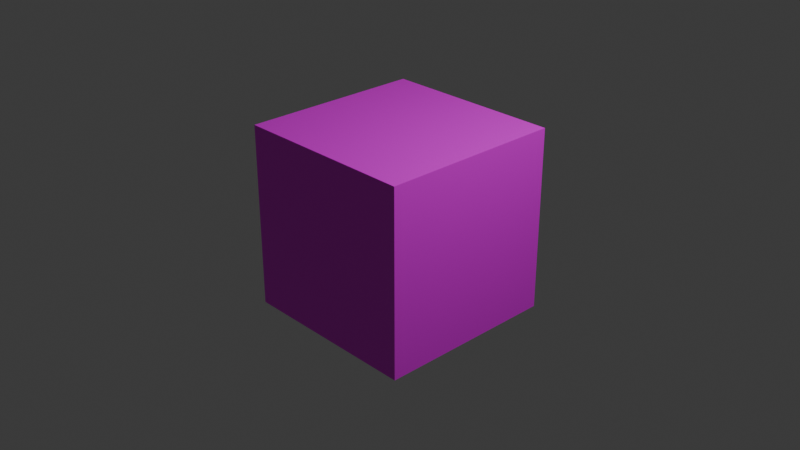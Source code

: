 # Source: flowmap.blend  (saved by Blender 4.5.90; exported with 4.5.12 LTS)
import bpy
from mathutils import Matrix  # noqa: F401  (used for matrix-valued properties, if any)

bpy.ops.wm.read_factory_settings(use_empty=True)
scene = bpy.context.scene
scene.name = 'Scene'

# ---- collections
col_collection = bpy.data.collections.new('Collection'); scene.collection.children.link(col_collection)

# ---- images (referenced by path relative to the original .blend; pixels are not part of the script)
import os
ASSET_DIR = os.environ.get("B2B_ASSET_DIR", "")  # directory of the original .blend (textures are referenced by path, not embedded)
HERE = os.path.dirname(os.path.abspath(__file__))  # packed textures are extracted next to this script under _unpacked/

def load_image(name, relpath, width, height, colorspace="sRGB"):
    """Load a texture the original file referenced (path relative to the .blend, or extracted next to this script)."""
    p = next((c for c in (os.path.join(HERE, relpath), os.path.join(ASSET_DIR, relpath)) if relpath and os.path.exists(c)), "")
    if p:
        img = bpy.data.images.load(p, check_existing=True)
        img.name = name
    else:  # same state as the original file: an image datablock whose file is absent (Cycles renders it pink)
        img = bpy.data.images.new(name, width, height)
        img.source = "FILE"
        img.filepath = "//" + (relpath or name)
    img.colorspace_settings.name = colorspace
    return img
img_untitled_001 = load_image('Untitled.001', 'missing.png', 1024, 1024, 'sRGB')
img_untitled_004 = load_image('Untitled.004', 'missing.png', 1024, 1024, 'sRGB')

# ---- materials (node trees are filled in below, after node groups)
mat_material = bpy.data.materials.new('Material')
mat_material.alpha_threshold = 0.0
mat_material.roughness = 0.5
mat_material.line_color = (0.0, 0.0, 0.0, 1.0)

# ---- material node trees
mat_material.use_nodes = True; mat_material.node_tree.nodes.clear()
_N = mat_material.node_tree.nodes; _L = mat_material.node_tree.links
n0 = _N.new('ShaderNodeOutputMaterial'); n0.name = 'Material Output'; n0.location = (1482, 97)
n1 = _N.new('ShaderNodeBsdfPrincipled'); n1.name = 'Principled BSDF'; n1.location = (993, 75)
n1.inputs[3].default_value = 1.45
n2 = _N.new('ShaderNodeTexImage'); n2.name = 'Image Texture'; n2.location = (-731, 362)
n2.image = img_untitled_001
n3 = _N.new('ShaderNodeVectorMath'); n3.name = 'Vector Math'; n3.location = (-134, 296)
n3.operation = 'SUBTRACT'
n3.inputs[1].default_value = (1.0, 1.0, 1.0)
n4 = _N.new('ShaderNodeVectorMath'); n4.name = 'Vector Math.001'; n4.location = (-361, 342)
n4.operation = 'MULTIPLY'
n4.inputs[1].default_value = (2.0, 2.0, 2.0)
n5 = _N.new('ShaderNodeSeparateXYZ'); n5.name = 'Separate XYZ'; n5.location = (-365, 70)
n6 = _N.new('ShaderNodeCombineXYZ'); n6.name = 'Combine XYZ'; n6.location = (-140, 54)
n7 = _N.new('ShaderNodeVectorMath'); n7.name = 'Vector Math.002'; n7.location = (193, 250)
n7.operation = 'MULTIPLY'
n8 = _N.new('ShaderNodeValue'); n8.name = 'Value'; n8.location = (-48, -82)
n8.outputs[0].default_value = 13.5
n9 = _N.new('ShaderNodeTexImage'); n9.name = 'Image Texture.001'; n9.location = (624, -71)
n9.image = img_untitled_004
n10 = _N.new('ShaderNodeVectorMath'); n10.name = 'Vector Math.003'; n10.location = (379, -30)
n11 = _N.new('ShaderNodeTexCoord'); n11.name = 'Texture Coordinate'; n11.location = (-248, -226)
_L.new(n1.outputs[0], n0.inputs[0])
_L.new(n2.outputs[0], n4.inputs[0])
_L.new(n4.outputs[0], n3.inputs[0])
_L.new(n5.outputs[0], n6.inputs[0])
_L.new(n5.outputs[1], n6.inputs[1])
_L.new(n3.outputs[0], n5.inputs[0])
_L.new(n6.outputs[0], n7.inputs[0])
_L.new(n8.outputs[0], n7.inputs[1])
_L.new(n11.outputs[2], n10.inputs[0])
_L.new(n7.outputs[0], n10.inputs[1])
_L.new(n10.outputs[0], n9.inputs[0])
_L.new(n9.outputs[0], n1.inputs[0])
n0.is_active_output = True

# ---- world
world_world = bpy.data.worlds.new('World'); scene.world = world_world
world_world.use_nodes = True; world_world.node_tree.nodes.clear()
_N = world_world.node_tree.nodes; _L = world_world.node_tree.links
n0 = _N.new('ShaderNodeOutputWorld'); n0.name = 'World Output'; n0.location = (200, 100)
n1 = _N.new('ShaderNodeBackground'); n1.name = 'Background'; n1.location = (-200, 100)
n1.inputs[0].default_value = (0.05088, 0.05088, 0.05088, 1.0)
_L.new(n1.outputs[0], n0.inputs[0])
n0.is_active_output = True
world_world.color = (0.05088, 0.05088, 0.05088)
world_world.sun_shadow_jitter_overblur = 0.0

# ---- cameras
cam_camera = bpy.data.cameras.new('Camera')
cam_camera.clip_end = 100.0
cam_camera.ortho_scale = 7.314

# ---- lights
light_light = bpy.data.lights.new('Light', 'POINT')
light_light.energy = 1000.0
light_light.shadow_soft_size = 0.1

# ---- meshes
me_cube = bpy.data.meshes.new('Cube')
me_cube.from_pydata([(1.0, 1.0, 1.0), (1.0, 1.0, -1.0), (1.0, -1.0, 1.0), (1.0, -1.0, -1.0), (-1.0, 1.0, 1.0), (-1.0, 1.0, -1.0), (-1.0, -1.0, 1.0), (-1.0, -1.0, -1.0)], [], [(0, 4, 6, 2), (3, 2, 6, 7), (7, 6, 4, 5), (5, 1, 3, 7), (1, 0, 2, 3), (5, 4, 0, 1)])
_uv = me_cube.uv_layers.new(name='UVMap')
_uv.uv.foreach_set('vector', [0.625, 0.5, 0.875, 0.5, 0.875, 0.75, 0.625, 0.75, 0.375, 0.75, 0.625, 0.75, 0.625, 1.0, 0.375, 1.0, 0.375, 0.0, 0.625, 0.0, 0.625, 0.25, 0.375, 0.25, 0.125, 0.5, 0.375, 0.5, 0.375, 0.75, 0.125, 0.75, 0.375, 0.5, 0.625, 0.5, 0.625, 0.75, 0.375, 0.75, 0.375, 0.25, 0.625, 0.25, 0.625, 0.5, 0.375, 0.5])
me_cube.materials.append(mat_material)
me_cube.use_mirror_vertex_groups = False
me_cube.update()

# ---- objects
ob_cube = bpy.data.objects.new('Cube', me_cube)
ob_light = bpy.data.objects.new('Light', light_light)
ob_camera = bpy.data.objects.new('Camera', cam_camera)

# ---- transforms, parenting, visibility, modifiers, constraints
ob_cube.location = (0.0, 0.0, 0.0)
ob_cube.lock_rotations_4d = False
ob_cube.empty_display_type = 'ARROWS'
ob_cube.lineart.crease_threshold = 0.0
ob_light.location = (4.076, 1.005, 5.904)
ob_light.rotation_euler = (0.6503, 0.05522, 1.866)
ob_light.lock_rotations_4d = False
ob_light.empty_display_type = 'ARROWS'
ob_light.color = (0.0, 0.0, 0.0, 0.0)
ob_light.lineart.crease_threshold = 0.0
ob_camera.location = (7.359, -6.926, 4.958)
ob_camera.rotation_euler = (1.109, 0.0, 0.8149)
ob_camera.lock_rotations_4d = False
ob_camera.empty_display_type = 'ARROWS'
ob_camera.color = (0.0, 0.0, 0.0, 0.0)
ob_camera.display_type = 'WIRE'
ob_camera.lineart.crease_threshold = 0.0

# ---- collection membership
col_collection.objects.link(ob_cube)
col_collection.objects.link(ob_light)
col_collection.objects.link(ob_camera)

# ---- scene / render settings (as saved in the file)
scene.camera = ob_camera
scene.frame_start = 1; scene.frame_end = 250; scene.frame_set(1)
scene.render.engine = 'BLENDER_EEVEE_NEXT'
bpy.context.view_layer.update()
